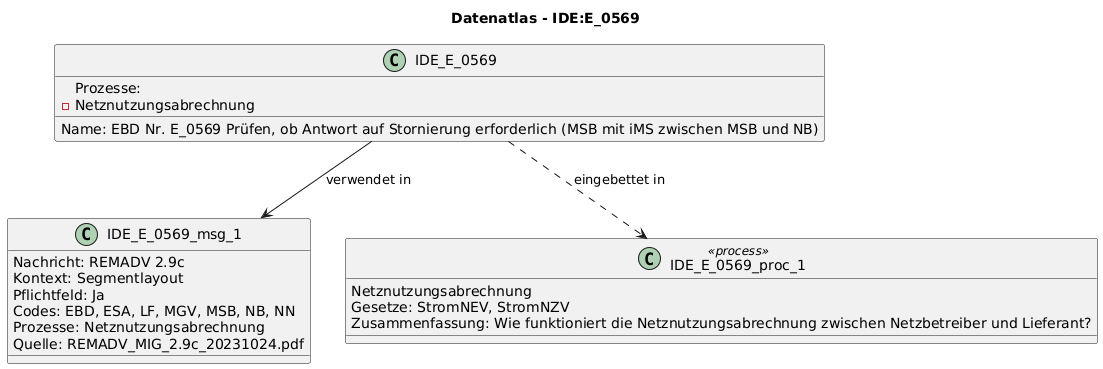

The diagram above was rendered by PlantUML. Its source (embedded in the PNG):
@startuml
title Datenatlas - IDE:E_0569
class IDE_E_0569 {
  Name: EBD Nr. E_0569 Prüfen, ob Antwort auf Stornierung erforderlich (MSB mit iMS zwischen MSB und NB)
  Prozesse:
    - Netznutzungsabrechnung
}
class IDE_E_0569_msg_1 {
  Nachricht: REMADV 2.9c
  Kontext: Segmentlayout
  Pflichtfeld: Ja
  Codes: EBD, ESA, LF, MGV, MSB, NB, NN
  Prozesse: Netznutzungsabrechnung
  Quelle: REMADV_MIG_2.9c_20231024.pdf
}
IDE_E_0569 --> IDE_E_0569_msg_1 : verwendet in
class IDE_E_0569_proc_1 <<process>> {
  Netznutzungsabrechnung
  Gesetze: StromNEV, StromNZV
  Zusammenfassung: Wie funktioniert die Netznutzungsabrechnung zwischen Netzbetreiber und Lieferant?
}
IDE_E_0569 ..> IDE_E_0569_proc_1 : eingebettet in
@enduml